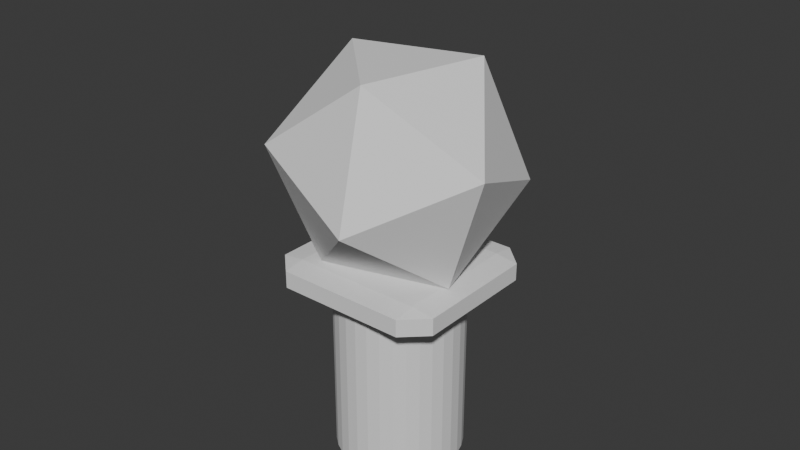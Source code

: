 # Source: Reliquary.blend  (saved by Blender 5.0.119; exported with 4.5.12 LTS)
import bpy
from mathutils import Matrix  # noqa: F401  (used for matrix-valued properties, if any)

bpy.ops.wm.read_factory_settings(use_empty=True)
scene = bpy.context.scene
scene.name = 'Scene'

# ---- collections
col_collection = bpy.data.collections.new('Collection'); scene.collection.children.link(col_collection)

# ---- world
world_world = bpy.data.worlds.new('World'); scene.world = world_world
world_world.use_nodes = True; world_world.node_tree.nodes.clear()
_N = world_world.node_tree.nodes; _L = world_world.node_tree.links
n0 = _N.new('ShaderNodeOutputWorld'); n0.name = 'World Output'; n0.location = (200, 100)
n1 = _N.new('ShaderNodeBackground'); n1.name = 'Background'; n1.location = (-200, 100)
n1.inputs[0].default_value = (0.05088, 0.05088, 0.05088, 1.0)
_L.new(n1.outputs[0], n0.inputs[0])
n0.is_active_output = True
world_world.color = (0.05088, 0.05088, 0.05088)
world_world.sun_shadow_jitter_overblur = 0.0

# ---- meshes
me_cilindro = bpy.data.meshes.new('Cilindro')
me_cilindro.from_pydata([(0.0, 1.06, -1.5), (0.0, 1.06, 1.5), (0.2068, 1.04, -1.5), (0.2068, 1.04, 1.5), (0.4056, 0.9793, -1.5), (0.4056, 0.9793, 1.5), (0.5889, 0.8814, -1.5), (0.5889, 0.8814, 1.5), (0.7495, 0.7495, -1.5), (0.7495, 0.7495, 1.5), (0.8814, 0.5889, -1.5), (0.8814, 0.5889, 1.5), (0.9793, 0.4056, -1.5), (0.9793, 0.4056, 1.5), (1.04, 0.2068, -1.5), (1.04, 0.2068, 1.5), (1.06, 0.0, -1.5), (1.06, 0.0, 1.5), (1.04, -0.2068, -1.5), (1.04, -0.2068, 1.5), (0.9793, -0.4056, -1.5), (0.9793, -0.4056, 1.5), (0.8814, -0.5889, -1.5), (0.8814, -0.5889, 1.5), (0.7495, -0.7495, -1.5), (0.7495, -0.7495, 1.5), (0.5889, -0.8814, -1.5), (0.5889, -0.8814, 1.5), (0.4056, -0.9793, -1.5), (0.4056, -0.9793, 1.5), (0.2068, -1.04, -1.5), (0.2068, -1.04, 1.5), (0.0, -1.06, -1.5), (0.0, -1.06, 1.5), (-0.2068, -1.04, -1.5), (-0.2068, -1.04, 1.5), (-0.4056, -0.9793, -1.5), (-0.4056, -0.9793, 1.5), (-0.5889, -0.8814, -1.5), (-0.5889, -0.8814, 1.5), (-0.7495, -0.7495, -1.5), (-0.7495, -0.7495, 1.5), (-0.8814, -0.5889, -1.5), (-0.8814, -0.5889, 1.5), (-0.9793, -0.4056, -1.5), (-0.9793, -0.4056, 1.5), (-1.04, -0.2068, -1.5), (-1.04, -0.2068, 1.5), (-1.06, 0.0, -1.5), (-1.06, 0.0, 1.5), (-1.04, 0.2068, -1.5), (-1.04, 0.2068, 1.5), (-0.9793, 0.4056, -1.5), (-0.9793, 0.4056, 1.5), (-0.8814, 0.5889, -1.5), (-0.8814, 0.5889, 1.5), (-0.7495, 0.7495, -1.5), (-0.7495, 0.7495, 1.5), (-0.5889, 0.8814, -1.5), (-0.5889, 0.8814, 1.5), (-0.4056, 0.9793, -1.5), (-0.4056, 0.9793, 1.5), (-0.2068, 1.04, -1.5), (-0.2068, 1.04, 1.5)], [], [(0, 1, 3, 2), (2, 3, 5, 4), (4, 5, 7, 6), (6, 7, 9, 8), (8, 9, 11, 10), (10, 11, 13, 12), (12, 13, 15, 14), (14, 15, 17, 16), (16, 17, 19, 18), (18, 19, 21, 20), (20, 21, 23, 22), (22, 23, 25, 24), (24, 25, 27, 26), (26, 27, 29, 28), (28, 29, 31, 30), (30, 31, 33, 32), (32, 33, 35, 34), (34, 35, 37, 36), (36, 37, 39, 38), (38, 39, 41, 40), (40, 41, 43, 42), (42, 43, 45, 44), (44, 45, 47, 46), (46, 47, 49, 48), (48, 49, 51, 50), (50, 51, 53, 52), (52, 53, 55, 54), (54, 55, 57, 56), (56, 57, 59, 58), (58, 59, 61, 60), (3, 1, 63, 61, 59, 57, 55, 53, 51, 49, 47, 45, 43, 41, 39, 37, 35, 33, 31, 29, 27, 25, 23, 21, 19, 17, 15, 13, 11, 9, 7, 5), (60, 61, 63, 62), (62, 63, 1, 0), (0, 2, 4, 6, 8, 10, 12, 14, 16, 18, 20, 22, 24, 26, 28, 30, 32, 34, 36, 38, 40, 42, 44, 46, 48, 50, 52, 54, 56, 58, 60, 62)])
_uv = me_cilindro.uv_layers.new(name='Mappa UV')
_uv.uv.foreach_set('vector', [1.0, 0.5, 1.0, 1.0, 0.9688, 1.0, 0.9688, 0.5, 0.9688, 0.5, 0.9688, 1.0, 0.9375, 1.0, 0.9375, 0.5, 0.9375, 0.5, 0.9375, 1.0, 0.9062, 1.0, 0.9062, 0.5, 0.9062, 0.5, 0.9062, 1.0, 0.875, 1.0, 0.875, 0.5, 0.875, 0.5, 0.875, 1.0, 0.8438, 1.0, 0.8438, 0.5, 0.8438, 0.5, 0.8438, 1.0, 0.8125, 1.0, 0.8125, 0.5, 0.8125, 0.5, 0.8125, 1.0, 0.7812, 1.0, 0.7812, 0.5, 0.7812, 0.5, 0.7812, 1.0, 0.75, 1.0, 0.75, 0.5, 0.75, 0.5, 0.75, 1.0, 0.7188, 1.0, 0.7188, 0.5, 0.7188, 0.5, 0.7188, 1.0, 0.6875, 1.0, 0.6875, 0.5, 0.6875, 0.5, 0.6875, 1.0, 0.6562, 1.0, 0.6562, 0.5, 0.6562, 0.5, 0.6562, 1.0, 0.625, 1.0, 0.625, 0.5, 0.625, 0.5, 0.625, 1.0, 0.5938, 1.0, 0.5938, 0.5, 0.5938, 0.5, 0.5938, 1.0, 0.5625, 1.0, 0.5625, 0.5, 0.5625, 0.5, 0.5625, 1.0, 0.5312, 1.0, 0.5312, 0.5, 0.5312, 0.5, 0.5312, 1.0, 0.5, 1.0, 0.5, 0.5, 0.5, 0.5, 0.5, 1.0, 0.4688, 1.0, 0.4688, 0.5, 0.4688, 0.5, 0.4688, 1.0, 0.4375, 1.0, 0.4375, 0.5, 0.4375, 0.5, 0.4375, 1.0, 0.4062, 1.0, 0.4062, 0.5, 0.4062, 0.5, 0.4062, 1.0, 0.375, 1.0, 0.375, 0.5, 0.375, 0.5, 0.375, 1.0, 0.3438, 1.0, 0.3438, 0.5, 0.3438, 0.5, 0.3438, 1.0, 0.3125, 1.0, 0.3125, 0.5, 0.3125, 0.5, 0.3125, 1.0, 0.2812, 1.0, 0.2812, 0.5, 0.2812, 0.5, 0.2812, 1.0, 0.25, 1.0, 0.25, 0.5, 0.25, 0.5, 0.25, 1.0, 0.2188, 1.0, 0.2188, 0.5, 0.2188, 0.5, 0.2188, 1.0, 0.1875, 1.0, 0.1875, 0.5, 0.1875, 0.5, 0.1875, 1.0, 0.1562, 1.0, 0.1562, 0.5, 0.1562, 0.5, 0.1562, 1.0, 0.125, 1.0, 0.125, 0.5, 0.125, 0.5, 0.125, 1.0, 0.09375, 1.0, 0.09375, 0.5, 0.09375, 0.5, 0.09375, 1.0, 0.0625, 1.0, 0.0625, 0.5, 0.2968, 0.4854, 0.25, 0.49, 0.2032, 0.4854, 0.1582, 0.4717, 0.1167, 0.4496, 0.08029, 0.4197, 0.05045, 0.3833, 0.02827, 0.3418, 0.01461, 0.2968, 0.01, 0.25, 0.01461, 0.2032, 0.02827, 0.1582, 0.05045, 0.1167, 0.08029, 0.08029, 0.1167, 0.05045, 0.1582, 0.02827, 0.2032, 0.01461, 0.25, 0.01, 0.2968, 0.01461, 0.3418, 0.02827, 0.3833, 0.05045, 0.4197, 0.08029, 0.4496, 0.1167, 0.4717, 0.1582, 0.4854, 0.2032, 0.49, 0.25, 0.4854, 0.2968, 0.4717, 0.3418, 0.4496, 0.3833, 0.4197, 0.4197, 0.3833, 0.4496, 0.3418, 0.4717, 0.0625, 0.5, 0.0625, 1.0, 0.03125, 1.0, 0.03125, 0.5, 0.03125, 0.5, 0.03125, 1.0, 0.0, 1.0, 0.0, 0.5, 0.75, 0.49, 0.7968, 0.4854, 0.8418, 0.4717, 0.8833, 0.4496, 0.9197, 0.4197, 0.9496, 0.3833, 0.9717, 0.3418, 0.9854, 0.2968, 0.99, 0.25, 0.9854, 0.2032, 0.9717, 0.1582, 0.9496, 0.1167, 0.9197, 0.08029, 0.8833, 0.05045, 0.8418, 0.02827, 0.7968, 0.01461, 0.75, 0.01, 0.7032, 0.01461, 0.6582, 0.02827, 0.6167, 0.05045, 0.5803, 0.08029, 0.5504, 0.1167, 0.5283, 0.1582, 0.5146, 0.2032, 0.51, 0.25, 0.5146, 0.2968, 0.5283, 0.3418, 0.5504, 0.3833, 0.5803, 0.4197, 0.6167, 0.4496, 0.6582, 0.4717, 0.7032, 0.4854])
me_cilindro.update()
me_cubo = bpy.data.meshes.new('Cubo')
me_cubo.from_pydata([(-0.3699, -0.3699, -0.5), (-0.37, -0.5, -0.37), (-0.5, -0.3699, -0.3699), (-0.37, -0.5, 0.3699), (-0.37, -0.3699, 0.4996), (-0.5001, -0.3699, 0.3695), (-0.3696, 0.3692, -0.4997), (-0.4998, 0.369, -0.3696), (-0.3698, 0.4992, -0.3696), (-0.3708, 0.3686, 0.4975), (-0.3707, 0.4988, 0.3671), (-0.5007, 0.3685, 0.3671), (0.3699, -0.3699, -0.5), (0.5, -0.3699, -0.3699), (0.3699, -0.5, -0.3699), (0.3699, -0.3699, 0.5), (0.3699, -0.5, 0.3699), (0.5, -0.3699, 0.3699), (0.3699, 0.3698, -0.5), (0.3699, 0.4999, -0.3699), (0.5, 0.3699, -0.37), (0.3699, 0.3697, 0.4996), (0.5, 0.3699, 0.3699), (0.3699, 0.4998, 0.3695)], [], [(0, 1, 2), (3, 4, 5), (6, 7, 8), (9, 10, 11), (12, 13, 14), (15, 16, 17), (18, 19, 20), (21, 22, 23), (6, 0, 2, 7), (1, 3, 5, 2), (4, 9, 11, 5), (10, 8, 7, 11), (18, 6, 8, 19), (9, 21, 23, 10), (22, 20, 19, 23), (12, 18, 20, 13), (21, 15, 17, 22), (16, 14, 13, 17), (0, 12, 14, 1), (15, 4, 3, 16), (6, 18, 12, 0), (2, 5, 11, 7), (14, 16, 3, 1), (21, 9, 4, 15), (8, 10, 23, 19), (20, 22, 17, 13)])
_uv = me_cubo.uv_layers.new(name='Mappa UV')
_uv.uv.foreach_set('vector', [0.1575, 0.7175, 0.1575, 0.75, 0.125, 0.7174, 0.5925, 0.0, 0.625, 0.03255, 0.5925, 0.03256, 0.1575, 0.5325, 0.125, 0.5326, 0.1575, 0.5, 0.625, 0.2608, 0.5924, 0.2825, 0.5924, 0.2256, 0.3425, 0.7175, 0.3994, 0.7175, 0.375, 0.7663, 0.6413, 0.7337, 0.5925, 0.7744, 0.5925, 0.7175, 0.3425, 0.5325, 0.375, 0.4837, 0.3994, 0.5325, 0.6412, 0.5, 0.5925, 0.5244, 0.5925, 0.4675, 0.1575, 0.5325, 0.1575, 0.7175, 0.125, 0.7174, 0.125, 0.5326, 0.4075, 0.0, 0.5925, 0.0, 0.5925, 0.03256, 0.4075, 0.03255, 0.625, 0.03255, 0.625, 0.2608, 0.5924, 0.2256, 0.5925, 0.03256, 0.5924, 0.2825, 0.4076, 0.2825, 0.4076, 0.2175, 0.5924, 0.2256, 0.3425, 0.5325, 0.1575, 0.5325, 0.1575, 0.5, 0.375, 0.4837, 0.625, 0.2608, 0.6412, 0.5, 0.5925, 0.4675, 0.5924, 0.2825, 0.5925, 0.5244, 0.3994, 0.5325, 0.375, 0.4837, 0.5925, 0.4675, 0.3425, 0.7175, 0.3425, 0.5325, 0.3994, 0.5325, 0.3994, 0.7175, 0.6412, 0.5, 0.6413, 0.7337, 0.5925, 0.7175, 0.5925, 0.5244, 0.5925, 0.7744, 0.375, 0.7663, 0.3994, 0.7175, 0.5925, 0.7175, 0.1575, 0.7175, 0.3425, 0.7175, 0.375, 0.7663, 0.1575, 0.75, 0.6413, 0.7337, 0.625, 0.9675, 0.5925, 0.9675, 0.5925, 0.7744, 0.1575, 0.5325, 0.3425, 0.5325, 0.3425, 0.7175, 0.1575, 0.7175, 0.4075, 0.03255, 0.5925, 0.03256, 0.5924, 0.2256, 0.4076, 0.2175, 0.375, 0.7663, 0.5925, 0.7744, 0.5925, 0.9675, 0.4075, 0.9675, 0.6412, 0.5, 0.8425, 0.5326, 0.8425, 0.7174, 0.6413, 0.7337, 0.4076, 0.2825, 0.5924, 0.2825, 0.5925, 0.4675, 0.375, 0.4837, 0.3994, 0.5325, 0.5925, 0.5244, 0.5925, 0.7175, 0.3994, 0.7175])
me_cubo.update()
me_icosfera = bpy.data.meshes.new('Icosfera')
me_icosfera.from_pydata([(0.0, 0.0, -1.0), (0.7236, -0.5257, -0.4472), (-0.2764, -0.8506, -0.4472), (-0.8944, 0.0, -0.4472), (-0.2764, 0.8506, -0.4472), (0.7236, 0.5257, -0.4472), (0.2764, -0.8506, 0.4472), (-0.7236, -0.5257, 0.4472), (-0.7236, 0.5257, 0.4472), (0.2764, 0.8506, 0.4472), (0.8944, 0.0, 0.4472), (0.0, 0.0, 1.0)], [], [(0, 1, 2), (1, 0, 5), (0, 2, 3), (0, 3, 4), (0, 4, 5), (1, 5, 10), (2, 1, 6), (3, 2, 7), (4, 3, 8), (5, 4, 9), (1, 10, 6), (2, 6, 7), (3, 7, 8), (4, 8, 9), (5, 9, 10), (6, 10, 11), (7, 6, 11), (8, 7, 11), (9, 8, 11), (10, 9, 11)])
_uv = me_icosfera.uv_layers.new(name='Mappa UV')
_uv.uv.foreach_set('vector', [0.1818, 0.0, 0.2727, 0.1575, 0.09091, 0.1575, 0.2727, 0.1575, 0.3636, 0.0, 0.4545, 0.1575, 0.9091, 0.0, 1.0, 0.1575, 0.8182, 0.1575, 0.7273, 0.0, 0.8182, 0.1575, 0.6364, 0.1575, 0.5455, 0.0, 0.6364, 0.1575, 0.4545, 0.1575, 0.2727, 0.1575, 0.4545, 0.1575, 0.3636, 0.3149, 0.09091, 0.1575, 0.2727, 0.1575, 0.1818, 0.3149, 0.8182, 0.1575, 1.0, 0.1575, 0.9091, 0.3149, 0.6364, 0.1575, 0.8182, 0.1575, 0.7273, 0.3149, 0.4545, 0.1575, 0.6364, 0.1575, 0.5455, 0.3149, 0.2727, 0.1575, 0.3636, 0.3149, 0.1818, 0.3149, 0.09091, 0.1575, 0.1818, 0.3149, 0.0, 0.3149, 0.8182, 0.1575, 0.9091, 0.3149, 0.7273, 0.3149, 0.6364, 0.1575, 0.7273, 0.3149, 0.5455, 0.3149, 0.4545, 0.1575, 0.5455, 0.3149, 0.3636, 0.3149, 0.1818, 0.3149, 0.3636, 0.3149, 0.2727, 0.4724, 0.0, 0.3149, 0.1818, 0.3149, 0.09091, 0.4724, 0.7273, 0.3149, 0.9091, 0.3149, 0.8182, 0.4724, 0.5455, 0.3149, 0.7273, 0.3149, 0.6364, 0.4724, 0.3636, 0.3149, 0.5455, 0.3149, 0.4545, 0.4724])
me_icosfera.update()

# ---- objects
ob_cilindro = bpy.data.objects.new('Cilindro', me_cilindro)
ob_cubo = bpy.data.objects.new('Cubo', me_cubo)
ob_icosfera = bpy.data.objects.new('Icosfera', me_icosfera)

# ---- transforms, parenting, visibility, modifiers, constraints
ob_cilindro.location = (0.0, 0.0, 0.0)
ob_cubo.location = (0.0, 0.0, 1.696)
ob_cubo.scale = (2.931, 2.788, 0.3871)
ob_icosfera.location = (0.0, 0.0, 3.472)
ob_icosfera.rotation_euler = (0.627, 0.1769, 0.007857)
ob_icosfera.scale = (2.0, 2.0, 2.0)

# ---- collection membership
col_collection.objects.link(ob_cilindro)
col_collection.objects.link(ob_cubo)
col_collection.objects.link(ob_icosfera)

# ---- scene / render settings (as saved in the file)
scene.frame_start = 1; scene.frame_end = 250; scene.frame_set(1)
scene.render.engine = 'BLENDER_EEVEE_NEXT'
scene.render.bake_bias = 0.0
scene.render.bake_samples = 0
scene.cycles.sampling_pattern = 'TABULATED_SOBOL'
scene.eevee.use_volume_custom_range = False
bpy.context.view_layer.update()

# ---- added for rendering (the .blend has no active camera and no usable light): camera, sun
cam_auto = bpy.data.cameras.new('AutoCamera')
cam_auto.lens = 50.0
cam_auto.sensor_width = 36.0
cam_auto.clip_end = 1000.0
ob_auto_camera = bpy.data.objects.new('AutoCamera', cam_auto)
scene.collection.objects.link(ob_auto_camera)
ob_auto_camera.location = (9.60863, -11.5304, 10.1189)
ob_auto_camera.rotation_euler = (1.09748, -7.21219e-08, 0.694738)
scene.camera = ob_auto_camera
light_auto_sun = bpy.data.lights.new('AutoSun', 'SUN')
light_auto_sun.energy = 3.0
light_auto_sun.angle = 0.0523599
ob_auto_sun = bpy.data.objects.new('AutoSun', light_auto_sun)
scene.collection.objects.link(ob_auto_sun)
ob_auto_sun.rotation_euler = (0.872665, 0.174533, 0.523599)
bpy.context.view_layer.update()
